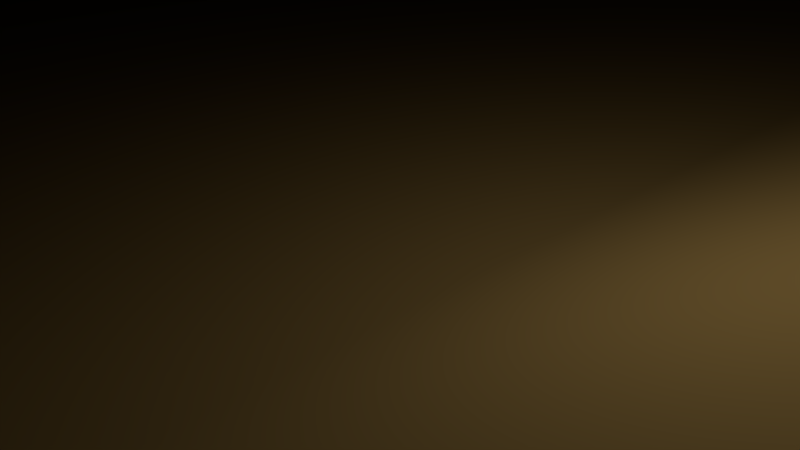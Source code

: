# Source: RockyWall01.blend  (saved by Blender 2.78.0; exported with 4.5.12 LTS)
import bpy
from mathutils import Matrix  # noqa: F401  (used for matrix-valued properties, if any)

bpy.ops.wm.read_factory_settings(use_empty=True)
scene = bpy.context.scene
scene.name = 'Scene'

# ---- collections
col_collection_1 = bpy.data.collections.new('Collection 1'); scene.collection.children.link(col_collection_1)

# ---- materials (node trees are filled in below, after node groups)
mat_canyon_orangemat = bpy.data.materials.new('Canyon_orangeMat')
mat_canyon_orangemat.alpha_threshold = 0.0
mat_canyon_orangemat.use_transparent_shadow = False
mat_canyon_orangemat.diffuse_color = (0.9047, 0.5647, 0.1746, 1.0)
mat_canyon_orangemat.roughness = 0.5

# ---- material node trees

# ---- world
world_world = bpy.data.worlds.new('World'); scene.world = world_world
world_world.color = (0.05088, 0.05088, 0.05088)
world_world.use_sun_shadow = False
world_world.sun_shadow_jitter_overblur = 0.0
world_world.cycles.sampling_method = 'MANUAL'

# ---- cameras
cam_camera = bpy.data.cameras.new('Camera')
cam_camera.clip_end = 100.0
cam_camera.lens = 35.0
cam_camera.sensor_width = 32.0
cam_camera.sensor_height = 18.0
cam_camera.ortho_scale = 7.314
cam_camera.dof.focus_distance = 0.0
cam_camera.dof.aperture_fstop = 128.0

# ---- lights
light_lamp = bpy.data.lights.new('Lamp', 'POINT')
light_lamp.transmission_factor = 0.0
light_lamp.cutoff_distance = 30.0
light_lamp.energy = 100.0
light_lamp.shadow_buffer_clip_start = 1.001
light_lamp.shadow_soft_size = 0.1
light_lamp.shadow_maximum_resolution = 0.006
light_lamp.use_absolute_resolution = True

# ---- meshes
me_cube_001 = bpy.data.meshes.new('Cube.001')
me_cube_001.from_pydata([(720.9, 2758.0, 750.0), (750.0, 2796.0, 1023.0), (-546.0, 3000.0, 477.0), (-543.8, 2987.0, 750.0), (-546.0, 3000.0, 1023.0), (-750.0, 2796.0, 1023.0), (-750.0, 2796.0, 750.0), (-750.0, 2796.0, 477.0), (-546.0, 2796.0, 0.0), (-750.0, 2796.0, 204.0), (-546.0, 3000.0, 204.0), (-750.0, 2796.0, 1296.0), (-546.0, 2796.0, 1500.0), (-546.0, 3000.0, 1296.0), (371.2, 2244.0, 209.5), (371.2, 2448.0, 413.5), (575.2, 2244.0, 413.5), (546.0, 2796.0, 1500.0), (750.0, 2796.0, 1296.0), (546.0, 3000.0, 1296.0), (-546.0, -2796.0, 0.0), (-546.0, -3000.0, 204.0), (-750.0, -2796.0, 204.0), (-546.0, -2796.0, 1500.0), (-750.0, -2796.0, 1296.0), (-546.0, -3000.0, 1296.0), (546.0, -2796.0, 0.0), (750.0, -2796.0, 204.0), (546.0, -3000.0, 204.0), (546.0, -2796.0, 1500.0), (546.0, -3000.0, 1296.0), (750.0, -2796.0, 1296.0), (575.2, 2244.0, 686.5), (371.2, 2448.0, 686.5), (514.9, 2949.0, 750.0), (546.0, 3000.0, 1023.0), (546.0, -3000.0, 1023.0), (546.0, -3000.0, 750.0), (546.0, -3000.0, 477.0), (750.0, -2796.0, 477.0), (750.0, -2796.0, 750.0), (750.0, -2796.0, 1023.0), (-750.0, -2796.0, 1023.0), (-750.0, -2796.0, 750.0), (-750.0, -2796.0, 477.0), (-546.0, -3000.0, 477.0), (-546.0, -3000.0, 750.0), (-546.0, -3000.0, 1023.0), (546.0, -2097.0, 0.0), (546.0, -1398.0, 0.0), (546.0, -699.0, 67.51), (371.2, -551.5, 209.5), (371.2, 147.5, 209.5), (371.2, 846.5, 209.5), (371.2, 1545.0, 209.5), (575.2, 1545.0, 413.5), (575.2, 846.5, 413.5), (620.3, 147.5, 404.5), (575.2, -551.5, 413.5), (750.0, -699.0, 271.5), (750.0, -1398.0, 204.0), (750.0, -2097.0, 204.0), (547.7, 2097.0, 1508.0), (570.5, 1398.0, 1408.0), (566.3, 699.0, 1398.0), (548.9, 0.02021, 1515.0), (546.2, -699.0, 1501.0), (408.3, -1398.0, 1500.0), (408.3, -2097.0, 1500.0), (612.3, -2097.0, 1296.0), (612.3, -1398.0, 1296.0), (756.2, -699.0, 1299.0), (750.0, 0.0001221, 1296.0), (749.5, 699.0, 1145.0), (744.7, 1398.0, 1143.0), (750.0, 2097.0, 1296.0), (-546.0, 2097.0, 0.0), (-533.8, 1398.0, 0.0), (-319.6, 699.0, 0.0), (-306.0, 20.92, 0.0), (-468.4, -485.4, 12.74), (-540.3, -1184.0, 12.74), (-546.0, -2095.0, 0.0), (-750.0, -2084.0, 204.0), (-703.0, -1029.0, 309.4), (-518.9, -329.7, 309.4), (-425.9, 47.84, 204.0), (-471.1, 699.0, 195.0), (-718.3, 1398.0, 204.0), (-750.0, 2097.0, 204.0), (-528.4, -2097.0, 1271.0), (-528.4, -1390.0, 1271.0), (-546.2, -699.0, 1501.0), (-548.9, 0.02046, 1448.0), (-566.3, 699.0, 1482.0), (-570.5, 1398.0, 1492.0), (-547.7, 2097.0, 1508.0), (-750.0, 2097.0, 1296.0), (-744.7, 1398.0, 1227.0), (-738.0, 699.0, 1229.0), (-739.6, -0.0001221, 1229.0), (-756.2, -676.3, 1299.0), (-604.5, -1311.0, 1067.0), (-604.5, -2097.0, 1067.0), (551.7, 1545.0, 686.5), (575.2, 846.5, 686.5), (590.5, 147.5, 683.4), (575.1, -551.5, 686.3), (750.8, -699.0, 543.9), (750.0, -1398.0, 477.0), (688.7, -2097.0, 477.0), (797.4, 2097.0, 750.0), (720.8, 1360.0, 750.0), (722.8, 657.0, 750.1), (721.2, -37.5, 750.5), (751.0, -699.0, 750.7), (750.0, -1398.0, 750.0), (730.0, -2097.0, 750.0), (802.6, 2097.0, 1023.0), (802.8, 1396.0, 1001.0), (689.5, 698.9, 1001.0), (680.6, -0.1533, 1023.0), (752.5, -699.0, 1024.0), (727.1, -1398.0, 1023.0), (727.1, -2097.0, 1023.0), (-688.7, -2084.0, 477.0), (-703.0, -1029.0, 582.4), (-519.7, -329.7, 582.3), (-425.9, 47.9, 476.8), (-441.2, 699.0, 474.0), (-717.8, 1398.0, 477.0), (-726.6, 2097.0, 477.0), (-706.1, -2085.0, 724.1), (-714.8, -1104.0, 753.2), (-642.8, -415.4, 767.6), (-502.2, 42.83, 749.9), (-503.5, 699.0, 750.0), (-733.9, 1398.0, 750.0), (-818.7, 2097.0, 750.0), (-604.5, -2097.0, 793.8), (-604.5, -1167.0, 793.8), (-751.2, -550.6, 1024.0), (-581.4, -0.1533, 1014.0), (-588.7, 698.9, 1013.0), (-802.8, 1396.0, 1014.0), (-802.6, 2097.0, 1023.0), (243.9, 2397.0, 92.77), (0.003082, 2796.0, 0.0), (-273.0, 2796.0, 0.0), (-273.0, 3000.0, 204.0), (0.003326, 3000.0, 204.0), (243.9, 2600.0, 296.8), (-273.0, 2796.0, 1501.0), (0.003082, 2796.0, 1500.0), (273.0, 2796.0, 1501.0), (273.0, 3000.0, 1296.0), (0.003265, 3000.0, 1296.0), (-273.0, 3000.0, 1296.0), (-273.0, -2796.0, 0.0), (-0.003082, -2796.0, 0.0), (273.0, -2796.0, 0.0), (273.0, -3000.0, 204.0), (-0.003326, -3000.0, 204.0), (-273.0, -3000.0, 204.0), (273.0, -2796.0, 1500.0), (-0.003082, -2796.0, 1500.0), (-273.0, -2796.0, 1500.0), (-273.0, -3000.0, 1296.0), (-0.003265, -3000.0, 1296.0), (273.0, -3000.0, 1296.0), (-272.4, 2983.0, 477.0), (0.003326, 3000.0, 477.0), (243.9, 2586.0, 579.0), (-259.7, 2834.0, 750.0), (0.003326, 2992.0, 750.0), (259.7, 2824.0, 750.0), (-273.0, 2918.0, 1023.0), (0.003326, 2878.0, 1023.0), (273.0, 2918.0, 1023.0), (273.0, -3005.0, 477.0), (-0.003326, -3000.0, 477.0), (-273.0, -3005.0, 477.0), (273.0, -3000.0, 750.0), (-0.003326, -3044.0, 750.0), (-273.0, -3000.0, 750.0), (273.0, -3000.0, 1023.0), (-0.003326, -3000.0, 1023.0), (-273.0, -3000.0, 1023.0), (243.9, 1697.0, 92.77), (0.002289, 2097.0, 0.0), (-273.0, 2097.0, 0.0), (243.9, 998.5, 92.77), (0.001495, 1398.0, 0.0), (-273.0, 1398.0, 0.0), (243.9, 299.5, 92.77), (0.05224, 699.0, 0.0), (-194.0, 699.0, 0.0), (243.9, -399.5, 92.77), (1.301, 0.0, 0.0), (-181.1, -6.104e-05, 0.0), (273.0, -699.0, 110.7), (-0.000824, -699.0, 0.0), (-273.0, -631.6, 0.0), (273.0, -1398.0, 0.0), (-0.001556, -1398.0, 0.0), (-273.0, -1331.0, 0.0), (273.0, -2097.0, 0.0), (-0.002289, -2097.0, 0.0), (-273.0, -2097.0, 0.0), (250.1, -2097.0, 1500.0), (-0.002289, -2097.0, 1637.0), (-273.0, -2097.0, 1449.0), (256.5, -1398.0, 1595.0), (-0.001556, -1398.0, 1500.0), (-273.0, -1398.0, 1556.0), (279.6, -699.1, 1539.0), (-0.000801, -701.0, 1348.0), (-279.6, -699.1, 1539.0), (273.5, 0.003111, 1506.0), (-3.051e-05, -0.6245, 1379.0), (-273.5, 0.003233, 1496.0), (273.0, 699.0, 1485.0), (0.0007629, 699.0, 1500.0), (-273.0, 699.0, 1493.0), (273.0, 1398.0, 1538.0), (0.001495, 1398.0, 1573.0), (-273.0, 1398.0, 1547.0), (273.2, 2097.0, 1512.0), (0.002188, 2098.0, 1689.0), (-273.2, 2097.0, 1512.0)], [], [(145, 97, 11, 5), (187, 167, 25, 47), (24, 42, 47, 25), (229, 152, 12, 96), (178, 155, 19, 35), (124, 69, 31, 41), (8, 9, 10), (11, 12, 13), (14, 15, 16), (17, 18, 19), (20, 21, 22), (23, 24, 25), (26, 27, 28), (29, 30, 31), (148, 8, 10, 149), (5, 11, 13, 4), (154, 17, 19, 155), (32, 16, 15, 33), (54, 14, 16, 55), (68, 29, 31, 69), (38, 28, 27, 39), (160, 26, 28, 161), (166, 23, 25, 167), (44, 22, 21, 45), (82, 20, 22, 83), (96, 12, 11, 97), (208, 158, 20, 82), (42, 43, 46, 47), (43, 44, 45, 46), (30, 36, 41, 31), (36, 37, 40, 41), (37, 38, 39, 40), (18, 1, 35, 19), (1, 0, 34, 35), (0, 32, 33, 34), (9, 7, 2, 10), (7, 6, 3, 2), (6, 5, 4, 3), (61, 110, 39, 27), (110, 117, 40, 39), (117, 124, 41, 40), (151, 172, 33, 15), (172, 175, 34, 33), (175, 178, 35, 34), (163, 181, 45, 21), (181, 184, 46, 45), (184, 187, 47, 46), (89, 131, 7, 9), (131, 138, 6, 7), (138, 145, 5, 6), (43, 42, 139, 132), (132, 139, 140, 133), (133, 140, 141, 134), (134, 141, 142, 135), (135, 142, 143, 136), (136, 143, 144, 137), (137, 144, 145, 138), (44, 43, 132, 125), (125, 132, 133, 126), (126, 133, 134, 127), (127, 134, 135, 128), (128, 135, 136, 129), (129, 136, 137, 130), (130, 137, 138, 131), (22, 44, 125, 83), (83, 125, 126, 84), (84, 126, 127, 85), (85, 127, 128, 86), (86, 128, 129, 87), (87, 129, 130, 88), (88, 130, 131, 89), (0, 1, 118, 111), (111, 118, 119, 112), (112, 119, 120, 113), (113, 120, 121, 114), (114, 121, 122, 115), (115, 122, 123, 116), (116, 123, 124, 117), (32, 0, 111, 104), (104, 111, 112, 105), (105, 112, 113, 106), (106, 113, 114, 107), (107, 114, 115, 108), (108, 115, 116, 109), (109, 116, 117, 110), (16, 32, 104, 55), (55, 104, 105, 56), (56, 105, 106, 57), (57, 106, 107, 58), (58, 107, 108, 59), (59, 108, 109, 60), (60, 109, 110, 61), (148, 190, 76, 8), (190, 193, 77, 76), (193, 196, 78, 77), (196, 199, 79, 78), (199, 202, 80, 79), (202, 205, 81, 80), (205, 208, 82, 81), (23, 90, 103, 24), (90, 91, 102, 103), (91, 92, 101, 102), (92, 93, 100, 101), (93, 94, 99, 100), (94, 95, 98, 99), (95, 96, 97, 98), (8, 76, 89, 9), (76, 77, 88, 89), (77, 78, 87, 88), (78, 79, 86, 87), (79, 80, 85, 86), (80, 81, 84, 85), (81, 82, 83, 84), (17, 62, 75, 18), (62, 63, 74, 75), (63, 64, 73, 74), (64, 65, 72, 73), (65, 66, 71, 72), (66, 67, 70, 71), (67, 68, 69, 70), (26, 48, 61, 27), (48, 49, 60, 61), (49, 50, 59, 60), (50, 51, 58, 59), (51, 52, 57, 58), (52, 53, 56, 57), (53, 54, 55, 56), (1, 18, 75, 118), (118, 75, 74, 119), (119, 74, 73, 120), (120, 73, 72, 121), (121, 72, 71, 122), (122, 71, 70, 123), (123, 70, 69, 124), (166, 211, 90, 23), (211, 214, 91, 90), (214, 217, 92, 91), (217, 220, 93, 92), (220, 223, 94, 93), (223, 226, 95, 94), (226, 229, 96, 95), (42, 24, 103, 139), (139, 103, 102, 140), (140, 102, 101, 141), (141, 101, 100, 142), (142, 100, 99, 143), (143, 99, 98, 144), (144, 98, 97, 145), (63, 62, 227, 224), (224, 227, 228, 225), (225, 228, 229, 226), (64, 63, 224, 221), (221, 224, 225, 222), (222, 225, 226, 223), (65, 64, 221, 218), (218, 221, 222, 219), (219, 222, 223, 220), (66, 65, 218, 215), (215, 218, 219, 216), (216, 219, 220, 217), (67, 66, 215, 212), (212, 215, 216, 213), (213, 216, 217, 214), (68, 67, 212, 209), (209, 212, 213, 210), (210, 213, 214, 211), (29, 68, 209, 164), (164, 209, 210, 165), (165, 210, 211, 166), (49, 48, 206, 203), (203, 206, 207, 204), (204, 207, 208, 205), (50, 49, 203, 200), (200, 203, 204, 201), (201, 204, 205, 202), (51, 50, 200, 197), (197, 200, 201, 198), (198, 201, 202, 199), (52, 51, 197, 194), (194, 197, 198, 195), (195, 198, 199, 196), (53, 52, 194, 191), (191, 194, 195, 192), (192, 195, 196, 193), (54, 53, 191, 188), (188, 191, 192, 189), (189, 192, 193, 190), (14, 54, 188, 146), (146, 188, 189, 147), (147, 189, 190, 148), (37, 36, 185, 182), (182, 185, 186, 183), (183, 186, 187, 184), (38, 37, 182, 179), (179, 182, 183, 180), (180, 183, 184, 181), (28, 38, 179, 161), (161, 179, 180, 162), (162, 180, 181, 163), (3, 4, 176, 173), (173, 176, 177, 174), (174, 177, 178, 175), (2, 3, 173, 170), (170, 173, 174, 171), (171, 174, 175, 172), (10, 2, 170, 149), (149, 170, 171, 150), (150, 171, 172, 151), (48, 26, 160, 206), (206, 160, 159, 207), (207, 159, 158, 208), (29, 164, 169, 30), (164, 165, 168, 169), (165, 166, 167, 168), (20, 158, 163, 21), (158, 159, 162, 163), (159, 160, 161, 162), (12, 152, 157, 13), (152, 153, 156, 157), (153, 154, 155, 156), (14, 146, 151, 15), (146, 147, 150, 151), (147, 148, 149, 150), (4, 13, 157, 176), (176, 157, 156, 177), (177, 156, 155, 178), (62, 17, 154, 227), (227, 154, 153, 228), (228, 153, 152, 229), (36, 30, 169, 185), (185, 169, 168, 186), (186, 168, 167, 187)])
me_cube_001.polygons.foreach_set('use_smooth', [True] * 232)
_uv = me_cube_001.uv_layers.new(name='UVMap')
_uv.uv.foreach_set('vector', [0.1664, 0.7661, 0.1993, 0.7672, 0.1995, 0.8722, 0.1634, 0.8715, 0.9304, 0.07172, 0.9304, 0.03067, 0.9702, 0.03067, 0.9702, 0.07172, 1.0, 0.03067, 1.0, 0.07172, 0.9702, 0.07172, 0.9702, 0.03067, 0.4718, 0.7663, 0.4716, 0.8714, 0.4329, 0.8714, 0.4328, 0.7663, 0.8215, 0.2973, 0.781, 0.2973, 0.781, 0.2563, 0.8208, 0.2563, 0.2774, 0.1358, 0.2349, 0.1358, 0.2391, 0.03066, 0.2781, 0.03067, 0.01537, 0.87, 0.05494, 0.8692, 0.04241, 0.9011, 0.3969, 0.8715, 0.4329, 0.8714, 0.4258, 0.9021, 0.6438, 0.7884, 0.6356, 0.8199, 0.607, 0.789, 0.2037, 0.8714, 0.2391, 0.8714, 0.2328, 0.9021, 0.0142, 0.03008, 0.04116, 0.0, 0.05378, 0.02933, 0.4319, 0.03065, 0.3958, 0.03071, 0.4247, 0.0, 0.6277, 0.0298, 0.5909, 0.03041, 0.6195, 0.0, 0.2037, 0.03067, 0.2328, 0.0, 0.2391, 0.03066, 0.9717, 0.3794, 0.9717, 0.4204, 0.9401, 0.4205, 0.9401, 0.3794, 0.8225, 0.4511, 0.7828, 0.4511, 0.781, 0.4205, 0.8208, 0.4205, 0.5491, 0.8713, 0.5877, 0.8712, 0.5807, 0.9019, 0.542, 0.902, 0.7729, 0.8734, 0.7729, 0.9143, 0.7431, 0.9125, 0.7431, 0.8715, 0.6438, 0.6834, 0.6438, 0.7884, 0.607, 0.789, 0.607, 0.684, 0.1995, 0.1358, 0.2037, 0.03067, 0.2391, 0.03066, 0.2349, 0.1358, 0.8108, 0.1538, 0.8108, 0.1949, 0.781, 0.1949, 0.781, 0.1538, 0.8506, 0.2255, 0.8108, 0.2255, 0.8108, 0.1949, 0.8506, 0.1949, 0.9304, 0.0, 0.9702, 0.0, 0.9702, 0.03067, 0.9304, 0.03067, 1.0, 0.1538, 1.0, 0.1949, 0.9702, 0.1949, 0.9702, 0.1538, 0.01435, 0.1353, 0.0142, 0.03008, 0.05378, 0.02933, 0.05392, 0.1363, 0.4328, 0.7663, 0.4329, 0.8714, 0.3969, 0.8715, 0.3967, 0.7664, 0.7427, 0.1358, 0.7427, 0.03079, 0.781, 0.03111, 0.781, 0.1364, 1.0, 0.07172, 1.0, 0.1128, 0.9702, 0.1128, 0.9702, 0.07172, 1.0, 0.1128, 1.0, 0.1538, 0.9702, 0.1538, 0.9702, 0.1128, 0.8108, 0.03067, 0.8108, 0.07172, 0.781, 0.07172, 0.781, 0.03067, 0.8108, 0.07172, 0.8108, 0.1128, 0.781, 0.1128, 0.781, 0.07172, 0.8108, 0.1128, 0.8108, 0.1538, 0.781, 0.1538, 0.781, 0.1128, 0.7828, 0.2255, 0.8225, 0.2255, 0.8208, 0.2563, 0.781, 0.2563, 0.8225, 0.2255, 0.8627, 0.2299, 0.861, 0.2609, 0.8208, 0.2563, 0.781, 0.968, 0.8122, 0.8938, 0.8373, 0.9278, 0.8067, 1.0, 0.9419, 0.4511, 0.9021, 0.4511, 0.9004, 0.4205, 0.9401, 0.4205, 0.9021, 0.4511, 0.8623, 0.4511, 0.8607, 0.4201, 0.9004, 0.4205, 0.8623, 0.4511, 0.8225, 0.4511, 0.8208, 0.4205, 0.8607, 0.4201, 0.395, 0.1358, 0.3541, 0.1358, 0.356, 0.03067, 0.395, 0.03067, 0.3541, 0.1358, 0.3164, 0.1358, 0.317, 0.03067, 0.356, 0.03067, 0.3164, 0.1358, 0.2774, 0.1358, 0.2781, 0.03067, 0.317, 0.03067, 0.6603, 0.9251, 0.62, 0.9229, 0.6086, 0.9022, 0.6476, 0.9022, 0.8572, 0.9505, 0.8442, 0.9857, 0.8067, 1.0, 0.8373, 0.9278, 0.8621, 0.2993, 0.8215, 0.2973, 0.8208, 0.2563, 0.861, 0.2609, 0.9304, 0.1949, 0.9304, 0.1538, 0.9702, 0.1538, 0.9702, 0.1949, 0.9304, 0.1538, 0.9304, 0.1128, 0.9702, 0.1128, 0.9702, 0.1538, 0.9304, 0.1128, 0.9304, 0.07172, 0.9702, 0.07172, 0.9702, 0.1128, 0.0548, 0.7642, 0.08949, 0.7651, 0.09108, 0.87, 0.05494, 0.8692, 0.08949, 0.7651, 0.1313, 0.7653, 0.1272, 0.8707, 0.09108, 0.87, 0.1313, 0.7653, 0.1664, 0.7661, 0.1634, 0.8715, 0.1272, 0.8707, 0.126, 0.03083, 0.1622, 0.03158, 0.123, 0.1369, 0.1201, 0.1378, 0.9161, 0.5986, 0.8992, 0.6004, 0.899, 0.4606, 0.9161, 0.4511, 0.1247, 0.2852, 0.1232, 0.2765, 0.1628, 0.3688, 0.1223, 0.3891, 0.1223, 0.3891, 0.1628, 0.3688, 0.1512, 0.4525, 0.1114, 0.4588, 0.1114, 0.4588, 0.1512, 0.4525, 0.1516, 0.5575, 0.1116, 0.5573, 0.1116, 0.5573, 0.1516, 0.5575, 0.1651, 0.6609, 0.1259, 0.6608, 0.1259, 0.6608, 0.1651, 0.6609, 0.1664, 0.7661, 0.1313, 0.7653, 0.08991, 0.03008, 0.126, 0.03083, 0.1201, 0.1378, 0.08628, 0.1375, 0.08628, 0.1375, 0.1201, 0.1378, 0.1247, 0.2852, 0.1013, 0.2961, 0.1013, 0.2961, 0.1247, 0.2852, 0.1223, 0.3891, 0.09018, 0.4023, 0.09018, 0.4023, 0.1223, 0.3891, 0.1114, 0.4588, 0.07051, 0.4593, 0.07051, 0.4593, 0.1114, 0.4588, 0.1116, 0.5573, 0.07121, 0.557, 0.07121, 0.557, 0.1116, 0.5573, 0.1259, 0.6608, 0.0888, 0.6602, 0.0888, 0.6602, 0.1259, 0.6608, 0.1313, 0.7653, 0.08949, 0.7651, 0.05378, 0.02933, 0.08991, 0.03008, 0.08628, 0.1375, 0.05392, 0.1363, 0.05392, 0.1363, 0.08628, 0.1375, 0.1013, 0.2961, 0.06521, 0.2954, 0.06521, 0.2954, 0.1013, 0.2961, 0.09018, 0.4023, 0.054, 0.4015, 0.054, 0.4015, 0.09018, 0.4023, 0.07051, 0.4593, 0.0344, 0.4585, 0.0344, 0.4585, 0.07051, 0.4593, 0.07121, 0.557, 0.03613, 0.556, 0.03613, 0.556, 0.07121, 0.557, 0.0888, 0.6602, 0.0527, 0.6594, 0.0527, 0.6594, 0.0888, 0.6602, 0.08949, 0.7651, 0.0548, 0.7642, 0.3161, 0.8657, 0.2781, 0.8714, 0.2797, 0.7663, 0.3185, 0.7663, 0.3185, 0.7663, 0.2797, 0.7663, 0.2829, 0.661, 0.3161, 0.6555, 0.3161, 0.6555, 0.2829, 0.661, 0.2794, 0.5561, 0.3162, 0.5498, 0.3162, 0.5498, 0.2794, 0.5561, 0.2759, 0.451, 0.3161, 0.4454, 0.3161, 0.4454, 0.2759, 0.451, 0.278, 0.346, 0.317, 0.346, 0.317, 0.346, 0.278, 0.346, 0.2774, 0.2409, 0.317, 0.2409, 0.317, 0.2409, 0.2774, 0.2409, 0.2774, 0.1358, 0.3164, 0.1358, 0.8122, 0.8938, 0.781, 0.968, 0.781, 0.8679, 0.8267, 0.7898, 0.8267, 0.7898, 0.781, 0.8679, 0.8035, 0.7592, 0.8347, 0.685, 0.8347, 0.685, 0.8035, 0.7592, 0.8146, 0.6541, 0.8439, 0.5803, 0.8439, 0.5803, 0.8146, 0.6541, 0.8259, 0.5504, 0.8572, 0.4761, 0.8572, 0.4761, 0.8259, 0.5504, 0.8324, 0.4511, 0.8408, 0.4512, 0.3465, 0.346, 0.317, 0.346, 0.317, 0.2409, 0.356, 0.2409, 0.356, 0.2409, 0.317, 0.2409, 0.3164, 0.1358, 0.3541, 0.1358, 0.8591, 0.4512, 0.8981, 0.4511, 0.899, 0.5562, 0.8593, 0.5563, 0.8593, 0.5563, 0.899, 0.5562, 0.8986, 0.6613, 0.8596, 0.6614, 0.8596, 0.6614, 0.8986, 0.6613, 0.8979, 0.7664, 0.8572, 0.7665, 0.8572, 0.7665, 0.8979, 0.7664, 0.899, 0.8715, 0.8601, 0.8716, 0.7274, 0.9222, 0.7431, 0.9598, 0.7107, 0.9494, 0.6952, 0.9118, 0.3853, 0.346, 0.3465, 0.346, 0.356, 0.2409, 0.395, 0.2409, 0.395, 0.2409, 0.356, 0.2409, 0.3541, 0.1358, 0.395, 0.1358, 0.7427, 0.8712, 0.7427, 0.7662, 0.781, 0.7665, 0.781, 0.8715, 0.7427, 0.7662, 0.7427, 0.6611, 0.7793, 0.6614, 0.781, 0.7665, 0.7427, 0.6611, 0.7316, 0.556, 0.7492, 0.5561, 0.7793, 0.6614, 0.7316, 0.556, 0.7298, 0.4509, 0.7473, 0.4542, 0.7492, 0.5561, 0.7298, 0.4509, 0.7427, 0.3561, 0.7696, 0.3783, 0.7473, 0.4542, 0.7427, 0.3561, 0.7427, 0.251, 0.7797, 0.2734, 0.7696, 0.3783, 0.7427, 0.251, 0.7427, 0.1358, 0.781, 0.1364, 0.7797, 0.2734, 0.4319, 0.03065, 0.4265, 0.1358, 0.4086, 0.1358, 0.3958, 0.03071, 0.1815, 0.1387, 0.1816, 0.2449, 0.1593, 0.2557, 0.1592, 0.1376, 0.4266, 0.2421, 0.4322, 0.3459, 0.3954, 0.3494, 0.4088, 0.254, 0.4322, 0.3459, 0.4301, 0.451, 0.3955, 0.4511, 0.3954, 0.3494, 0.4301, 0.451, 0.429, 0.5561, 0.3959, 0.5562, 0.3955, 0.4511, 0.429, 0.5561, 0.4289, 0.6612, 0.395, 0.6613, 0.3959, 0.5562, 0.4289, 0.6612, 0.4328, 0.7663, 0.3967, 0.7664, 0.395, 0.6613, 0.01537, 0.87, 0.01522, 0.765, 0.0548, 0.7642, 0.05494, 0.8692, 0.01522, 0.765, 0.01432, 0.6601, 0.0527, 0.6594, 0.0548, 0.7642, 0.01432, 0.6601, 0.0009761, 0.5564, 0.03613, 0.556, 0.0527, 0.6594, 0.0009761, 0.5564, 0.0, 0.4547, 0.0344, 0.4585, 0.03613, 0.556, 0.0, 0.4547, 0.01159, 0.3777, 0.054, 0.4015, 0.0344, 0.4585, 0.01159, 0.3777, 0.01587, 0.2722, 0.06521, 0.2954, 0.054, 0.4015, 0.01587, 0.2722, 0.01435, 0.1353, 0.05392, 0.1363, 0.06521, 0.2954, 0.2037, 0.8714, 0.2026, 0.7663, 0.2391, 0.7663, 0.2391, 0.8714, 0.2026, 0.7663, 0.2175, 0.6612, 0.2607, 0.6612, 0.2391, 0.7663, 0.2175, 0.6612, 0.2189, 0.5562, 0.2606, 0.5561, 0.2607, 0.6612, 0.2189, 0.5562, 0.2017, 0.4511, 0.2391, 0.4511, 0.2606, 0.5561, 0.2017, 0.4511, 0.2036, 0.346, 0.2389, 0.346, 0.2391, 0.4511, 0.2036, 0.346, 0.1995, 0.2409, 0.2349, 0.2409, 0.2389, 0.346, 0.1995, 0.2409, 0.1995, 0.1358, 0.2349, 0.1358, 0.2349, 0.2409, 0.6277, 0.0298, 0.6277, 0.1349, 0.5909, 0.1355, 0.5909, 0.03041, 0.6277, 0.1349, 0.6277, 0.2399, 0.5909, 0.2405, 0.5909, 0.1355, 0.6277, 0.2399, 0.625, 0.3452, 0.5882, 0.3459, 0.5909, 0.2405, 0.7109, 0.8715, 0.7431, 0.882, 0.7274, 0.9222, 0.6952, 0.9118, 0.6438, 0.3682, 0.6438, 0.4733, 0.601, 0.4738, 0.607, 0.3688, 0.6438, 0.4733, 0.6438, 0.5783, 0.607, 0.5789, 0.601, 0.4738, 0.6438, 0.5783, 0.6438, 0.6834, 0.607, 0.684, 0.607, 0.5789, 0.2781, 0.8714, 0.2391, 0.8714, 0.2391, 0.7663, 0.2797, 0.7663, 0.2797, 0.7663, 0.2391, 0.7663, 0.2607, 0.6612, 0.2829, 0.661, 0.2829, 0.661, 0.2607, 0.6612, 0.2606, 0.5561, 0.2794, 0.5561, 0.2794, 0.5561, 0.2606, 0.5561, 0.2391, 0.4511, 0.2759, 0.451, 0.2759, 0.451, 0.2391, 0.4511, 0.2389, 0.346, 0.278, 0.346, 0.278, 0.346, 0.2389, 0.346, 0.2349, 0.2409, 0.2774, 0.2409, 0.2774, 0.2409, 0.2349, 0.2409, 0.2349, 0.1358, 0.2774, 0.1358, 0.4706, 0.03061, 0.4689, 0.1357, 0.4265, 0.1358, 0.4319, 0.03065, 0.4689, 0.1357, 0.4728, 0.2408, 0.4266, 0.2421, 0.4265, 0.1358, 0.4728, 0.2408, 0.4714, 0.3459, 0.4322, 0.3459, 0.4266, 0.2421, 0.4714, 0.3459, 0.4709, 0.451, 0.4301, 0.451, 0.4322, 0.3459, 0.4709, 0.451, 0.471, 0.5561, 0.429, 0.5561, 0.4301, 0.451, 0.471, 0.5561, 0.473, 0.6612, 0.4289, 0.6612, 0.429, 0.5561, 0.473, 0.6612, 0.4718, 0.7663, 0.4328, 0.7663, 0.4289, 0.6612, 0.1622, 0.03158, 0.1983, 0.03233, 0.1592, 0.1376, 0.123, 0.1369, 0.123, 0.1369, 0.1592, 0.1376, 0.1593, 0.2557, 0.1232, 0.2765, 0.1232, 0.2765, 0.1593, 0.2557, 0.1995, 0.3507, 0.1628, 0.3688, 0.1628, 0.3688, 0.1995, 0.3507, 0.1894, 0.4521, 0.1512, 0.4525, 0.1512, 0.4525, 0.1894, 0.4521, 0.1894, 0.5571, 0.1516, 0.5575, 0.1516, 0.5575, 0.1894, 0.5571, 0.1898, 0.6621, 0.1651, 0.6609, 0.1651, 0.6609, 0.1898, 0.6621, 0.1993, 0.7672, 0.1664, 0.7661, 0.5878, 0.661, 0.5882, 0.7661, 0.5493, 0.7662, 0.5501, 0.6611, 0.5501, 0.6611, 0.5493, 0.7662, 0.5168, 0.7664, 0.5126, 0.6611, 0.5126, 0.6611, 0.5168, 0.7664, 0.4718, 0.7663, 0.473, 0.6612, 0.5867, 0.556, 0.5878, 0.661, 0.5501, 0.6611, 0.5481, 0.556, 0.5481, 0.556, 0.5501, 0.6611, 0.5126, 0.6611, 0.5099, 0.556, 0.5099, 0.556, 0.5126, 0.6611, 0.473, 0.6612, 0.471, 0.5561, 0.5882, 0.4509, 0.5867, 0.556, 0.5481, 0.556, 0.5488, 0.4509, 0.5488, 0.4509, 0.5481, 0.556, 0.5099, 0.556, 0.5056, 0.4509, 0.5056, 0.4509, 0.5099, 0.556, 0.471, 0.5561, 0.4709, 0.451, 0.5872, 0.3458, 0.5882, 0.4509, 0.5488, 0.4509, 0.5507, 0.3458, 0.5507, 0.3458, 0.5488, 0.4509, 0.5056, 0.4509, 0.5044, 0.3456, 0.5044, 0.3456, 0.5056, 0.4509, 0.4709, 0.451, 0.4714, 0.3459, 0.5674, 0.2407, 0.5872, 0.3458, 0.5507, 0.3458, 0.5492, 0.2407, 0.5492, 0.2407, 0.5507, 0.3458, 0.5044, 0.3456, 0.5095, 0.2408, 0.5095, 0.2408, 0.5044, 0.3456, 0.4714, 0.3459, 0.4728, 0.2408, 0.5673, 0.1356, 0.5674, 0.2407, 0.5492, 0.2407, 0.5449, 0.1356, 0.5449, 0.1356, 0.5492, 0.2407, 0.5095, 0.2408, 0.5142, 0.1356, 0.5142, 0.1356, 0.5095, 0.2408, 0.4728, 0.2408, 0.4689, 0.1357, 0.5867, 0.03046, 0.5673, 0.1356, 0.5449, 0.1356, 0.548, 0.03051, 0.548, 0.03051, 0.5449, 0.1356, 0.5142, 0.1356, 0.5093, 0.03056, 0.5093, 0.03056, 0.5142, 0.1356, 0.4689, 0.1357, 0.4706, 0.03061, 0.6277, 0.2399, 0.6277, 0.1349, 0.666, 0.1352, 0.666, 0.2402, 0.666, 0.2402, 0.666, 0.1352, 0.7043, 0.1355, 0.7043, 0.2406, 0.7043, 0.2406, 0.7043, 0.1355, 0.7427, 0.1358, 0.7427, 0.251, 0.625, 0.3452, 0.6277, 0.2399, 0.666, 0.2402, 0.6616, 0.3458, 0.6616, 0.3458, 0.666, 0.2402, 0.7043, 0.2406, 0.7043, 0.3456, 0.7043, 0.3456, 0.7043, 0.2406, 0.7427, 0.251, 0.7427, 0.3561, 0.6438, 0.3682, 0.625, 0.3452, 0.6616, 0.3458, 0.6664, 0.3907, 0.6664, 0.3907, 0.6616, 0.3458, 0.7043, 0.3456, 0.7042, 0.4507, 0.7042, 0.4507, 0.7043, 0.3456, 0.7427, 0.3561, 0.7298, 0.4509, 0.6438, 0.4733, 0.6438, 0.3682, 0.6664, 0.3907, 0.6664, 0.4958, 0.6664, 0.4958, 0.6664, 0.3907, 0.7042, 0.4507, 0.7043, 0.5557, 0.7043, 0.5557, 0.7042, 0.4507, 0.7298, 0.4509, 0.7316, 0.556, 0.6438, 0.5783, 0.6438, 0.4733, 0.6664, 0.4958, 0.6664, 0.6008, 0.6664, 0.6008, 0.6664, 0.4958, 0.7043, 0.5557, 0.7043, 0.6608, 0.7043, 0.6608, 0.7043, 0.5557, 0.7316, 0.556, 0.7427, 0.6611, 0.6438, 0.6834, 0.6438, 0.5783, 0.6664, 0.6008, 0.6664, 0.7059, 0.6664, 0.7059, 0.6664, 0.6008, 0.7043, 0.6608, 0.7043, 0.7658, 0.7043, 0.7658, 0.7043, 0.6608, 0.7427, 0.6611, 0.7427, 0.7662, 0.6438, 0.7884, 0.6438, 0.6834, 0.6664, 0.7059, 0.6664, 0.8109, 0.6664, 0.8109, 0.6664, 0.7059, 0.7043, 0.7658, 0.7043, 0.8709, 0.7043, 0.8709, 0.7043, 0.7658, 0.7427, 0.7662, 0.7427, 0.8712, 0.8108, 0.1128, 0.8108, 0.07172, 0.8506, 0.07172, 0.8506, 0.1128, 0.8506, 0.1128, 0.8506, 0.07172, 0.8905, 0.07172, 0.8905, 0.1128, 0.8905, 0.1128, 0.8905, 0.07172, 0.9304, 0.07172, 0.9304, 0.1128, 0.8108, 0.1538, 0.8108, 0.1128, 0.8506, 0.1128, 0.8506, 0.1538, 0.8506, 0.1538, 0.8506, 0.1128, 0.8905, 0.1128, 0.8905, 0.1538, 0.8905, 0.1538, 0.8905, 0.1128, 0.9304, 0.1128, 0.9304, 0.1538, 0.8108, 0.1949, 0.8108, 0.1538, 0.8506, 0.1538, 0.8506, 0.1949, 0.8506, 0.1949, 0.8506, 0.1538, 0.8905, 0.1538, 0.8905, 0.1949, 0.8905, 0.1949, 0.8905, 0.1538, 0.9304, 0.1538, 0.9304, 0.1949, 0.8607, 0.4201, 0.8208, 0.4205, 0.8215, 0.3794, 0.862, 0.3774, 0.862, 0.3774, 0.8215, 0.3794, 0.8218, 0.3383, 0.8606, 0.3384, 0.8606, 0.3384, 0.8218, 0.3383, 0.8215, 0.2973, 0.8621, 0.2993, 0.9004, 0.4205, 0.8607, 0.4201, 0.862, 0.3774, 0.9005, 0.3793, 0.9005, 0.3793, 0.862, 0.3774, 0.8606, 0.3384, 0.9004, 0.3384, 0.6271, 0.9851, 0.5882, 0.984, 0.5961, 0.9586, 0.62, 0.9229, 0.9401, 0.4205, 0.9004, 0.4205, 0.9005, 0.3793, 0.9401, 0.3794, 0.9401, 0.3794, 0.9005, 0.3793, 0.9004, 0.3384, 0.9401, 0.3384, 0.6661, 0.9851, 0.6271, 0.9851, 0.62, 0.9229, 0.6603, 0.9251, 0.6277, 0.1349, 0.6277, 0.0298, 0.666, 0.03013, 0.666, 0.1352, 0.666, 0.1352, 0.666, 0.03013, 0.7043, 0.03046, 0.7043, 0.1355, 0.7043, 0.1355, 0.7043, 0.03046, 0.7427, 0.03079, 0.7427, 0.1358, 0.8108, 0.0, 0.8506, 0.0, 0.8506, 0.03067, 0.8108, 0.03067, 0.8506, 0.0, 0.8905, 0.0, 0.8905, 0.03067, 0.8506, 0.03067, 0.8905, 0.0, 0.9304, 0.0, 0.9304, 0.03067, 0.8905, 0.03067, 0.9702, 0.2255, 0.9304, 0.2255, 0.9304, 0.1949, 0.9702, 0.1949, 0.9304, 0.2255, 0.8905, 0.2255, 0.8905, 0.1949, 0.9304, 0.1949, 0.8905, 0.2255, 0.8506, 0.2255, 0.8506, 0.1949, 0.8905, 0.1949, 0.4329, 0.8714, 0.4716, 0.8714, 0.4645, 0.9021, 0.4258, 0.9021, 0.4716, 0.8714, 0.5103, 0.8713, 0.5033, 0.902, 0.4645, 0.9021, 0.5103, 0.8713, 0.5491, 0.8713, 0.542, 0.902, 0.5033, 0.902, 0.6767, 0.8715, 0.6894, 0.8944, 0.6603, 0.9251, 0.6476, 0.9022, 0.6894, 0.8944, 0.6952, 0.9545, 0.6661, 0.9851, 0.6603, 0.9251, 0.9717, 0.3383, 0.9717, 0.3794, 0.9401, 0.3794, 0.9401, 0.3384, 0.8208, 0.4205, 0.781, 0.4205, 0.781, 0.3794, 0.8215, 0.3794, 0.8215, 0.3794, 0.781, 0.3794, 0.781, 0.3384, 0.8218, 0.3383, 0.8218, 0.3383, 0.781, 0.3384, 0.781, 0.2973, 0.8215, 0.2973, 0.5882, 0.7661, 0.5877, 0.8712, 0.5491, 0.8713, 0.5493, 0.7662, 0.5493, 0.7662, 0.5491, 0.8713, 0.5103, 0.8713, 0.5168, 0.7664, 0.5168, 0.7664, 0.5103, 0.8713, 0.4716, 0.8714, 0.4718, 0.7663, 0.8108, 0.07172, 0.8108, 0.03067, 0.8506, 0.03067, 0.8506, 0.07172, 0.8506, 0.07172, 0.8506, 0.03067, 0.8905, 0.03067, 0.8905, 0.07172, 0.8905, 0.07172, 0.8905, 0.03067, 0.9304, 0.03067, 0.9304, 0.07172])
me_cube_001.materials.append(mat_canyon_orangemat)
me_cube_001.use_remesh_preserve_volume = False
me_cube_001.use_remesh_preserve_attributes = False
me_cube_001.use_mirror_vertex_groups = False
me_cube_001.update()

# ---- objects
ob_wall = bpy.data.objects.new('Wall', me_cube_001)
ob_lamp = bpy.data.objects.new('Lamp', light_lamp)
ob_camera = bpy.data.objects.new('Camera', cam_camera)

# ---- transforms, parenting, visibility, modifiers, constraints
ob_wall.location = (0.0, 0.0, 0.0)
ob_wall.lineart.crease_threshold = 0.0
ob_lamp.location = (4.076, 1.005, 5.904)
ob_lamp.rotation_euler = (0.6503, 0.05522, 1.866)
ob_lamp.lock_rotations_4d = False
ob_lamp.empty_display_type = 'ARROWS'
ob_lamp.color = (0.0, 0.0, 0.0, 0.0)
ob_lamp.lineart.crease_threshold = 0.0
ob_camera.location = (7.481, -6.508, 5.344)
ob_camera.rotation_euler = (1.109, 0.0, 0.8149)
ob_camera.lock_rotations_4d = False
ob_camera.empty_display_type = 'ARROWS'
ob_camera.color = (0.0, 0.0, 0.0, 0.0)
ob_camera.display_type = 'WIRE'
ob_camera.lineart.crease_threshold = 0.0

# ---- collection membership
col_collection_1.objects.link(ob_wall)
col_collection_1.objects.link(ob_lamp)
col_collection_1.objects.link(ob_camera)

# ---- scene / render settings (as saved in the file)
scene.camera = ob_camera
scene.frame_start = 1; scene.frame_end = 250; scene.frame_set(1)
scene.render.engine = 'BLENDER_EEVEE_NEXT'
scene.render.resolution_percentage = 50
scene.render.dither_intensity = 0.0
scene.cycles.use_denoising = False
scene.cycles.samples = 128
scene.cycles.sampling_pattern = 'TABULATED_SOBOL'
scene.cycles.light_sampling_threshold = 0.0
scene.cycles.use_adaptive_sampling = False
scene.cycles.use_light_tree = False
scene.cycles.blur_glossy = 0.0
scene.cycles.sample_clamp_indirect = 0.0
scene.view_settings.view_transform = 'Standard'
scene.unit_settings.scale_length = 0.01
bpy.context.view_layer.update()
